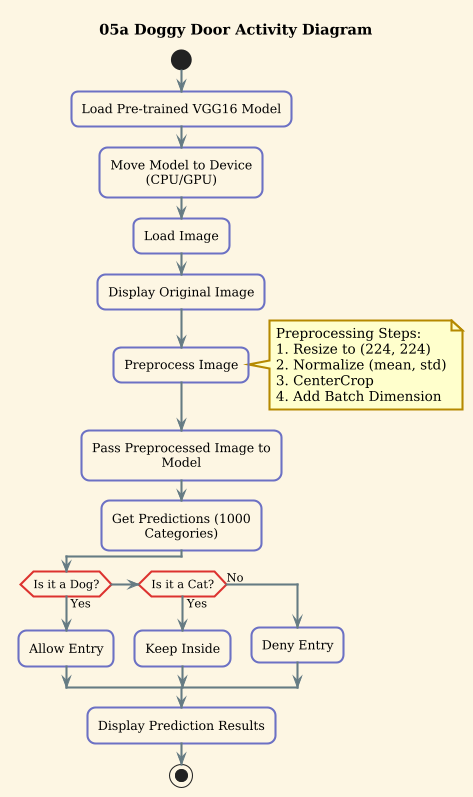

The diagram above was rendered by PlantUML. Its source (embedded in the PNG):
@startuml
title 05a Doggy Door Activity Diagram
!theme sunlust
start

:Load Pre-trained VGG16 Model;
:Move Model to Device (CPU/GPU);

:Load Image;
:Display Original Image;

:Preprocess Image;
note right
Preprocessing Steps:
1. Resize to (224, 224)
2. Normalize (mean, std)
3. CenterCrop
4. Add Batch Dimension
end note

:Pass Preprocessed Image to Model;
:Get Predictions (1000 Categories);

if (Is it a Dog?) then (Yes)
    :Allow Entry;
else if (Is it a Cat?) then (Yes)
    :Keep Inside;
else (No)
    :Deny Entry;
endif

:Display Prediction Results;
stop
@enduml